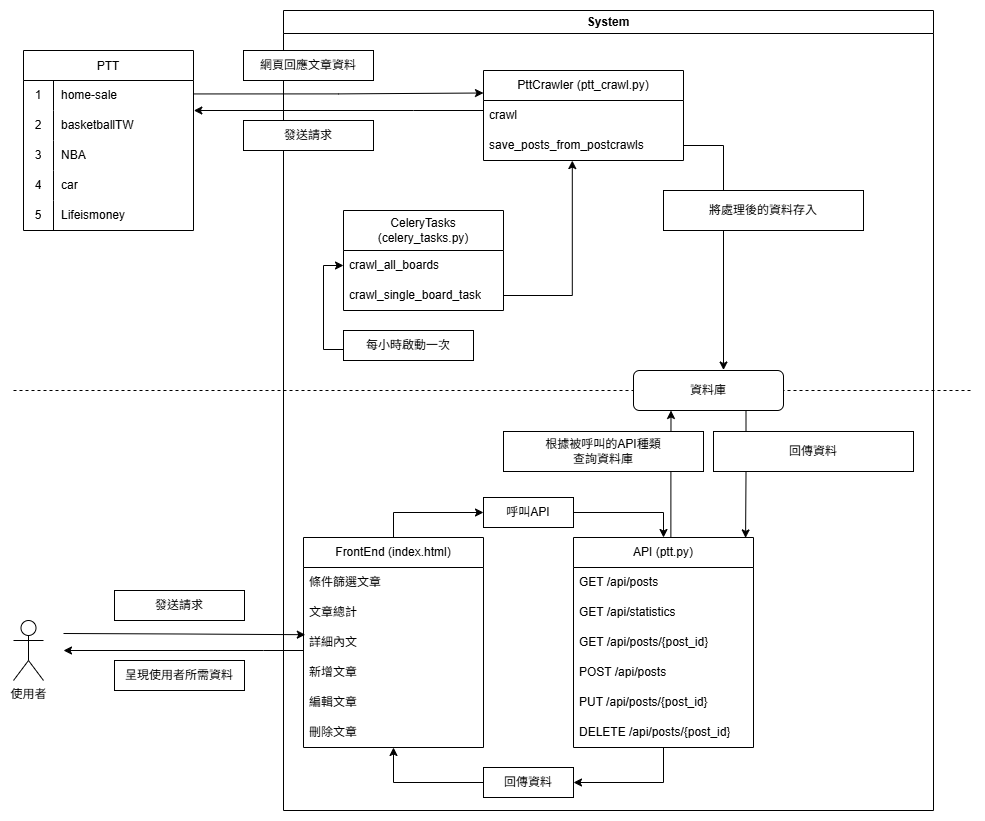

The diagram above was exported from draw.io. Its source (the exported page's mxGraphModel, read from the mxfile embedded in the PNG):
<mxGraphModel dx="2066" dy="1201" grid="1" gridSize="10" guides="1" tooltips="1" connect="1" arrows="1" fold="1" page="1" pageScale="1" pageWidth="1169" pageHeight="827" math="0" shadow="0">
  <root>
    <mxCell id="0" />
    <mxCell id="1" parent="0" />
    <mxCell id="4iv6c8gDF8ANHmfr9jMU-10" value="" style="endArrow=none;dashed=1;html=1;rounded=0;" parent="1" edge="1">
      <mxGeometry width="50" height="50" relative="1" as="geometry">
        <mxPoint x="40" y="400" as="sourcePoint" />
        <mxPoint x="1000" y="400" as="targetPoint" />
      </mxGeometry>
    </mxCell>
    <mxCell id="OUL3ID_Y2_mcysVsPwMQ-25" value="System" style="swimlane;whiteSpace=wrap;html=1;" parent="1" vertex="1">
      <mxGeometry x="310" y="20" width="650" height="800" as="geometry">
        <mxRectangle x="480" y="40" width="80" height="30" as="alternateBounds" />
      </mxGeometry>
    </mxCell>
    <mxCell id="4iv6c8gDF8ANHmfr9jMU-3" style="edgeStyle=orthogonalEdgeStyle;rounded=0;orthogonalLoop=1;jettySize=auto;html=1;entryX=0.956;entryY=0.002;entryDx=0;entryDy=0;exitX=0.75;exitY=1;exitDx=0;exitDy=0;entryPerimeter=0;" parent="OUL3ID_Y2_mcysVsPwMQ-25" source="OUL3ID_Y2_mcysVsPwMQ-68" target="qf9e0mEqBhB1hsus0gm9-28" edge="1">
      <mxGeometry relative="1" as="geometry" />
    </mxCell>
    <mxCell id="OUL3ID_Y2_mcysVsPwMQ-68" value="資料庫" style="rounded=1;whiteSpace=wrap;html=1;" parent="OUL3ID_Y2_mcysVsPwMQ-25" vertex="1">
      <mxGeometry x="350" y="360" width="150" height="40" as="geometry" />
    </mxCell>
    <mxCell id="qf9e0mEqBhB1hsus0gm9-57" value="PttCrawler (ptt_crawl.py)" style="swimlane;fontStyle=0;childLayout=stackLayout;horizontal=1;startSize=30;horizontalStack=0;resizeParent=1;resizeParentMax=0;resizeLast=0;collapsible=1;marginBottom=0;whiteSpace=wrap;html=1;" parent="OUL3ID_Y2_mcysVsPwMQ-25" vertex="1">
      <mxGeometry x="200" y="60" width="200" height="90" as="geometry" />
    </mxCell>
    <mxCell id="qf9e0mEqBhB1hsus0gm9-58" value="crawl" style="text;strokeColor=none;fillColor=none;align=left;verticalAlign=middle;spacingLeft=4;spacingRight=4;overflow=hidden;points=[[0,0.5],[1,0.5]];portConstraint=eastwest;rotatable=0;whiteSpace=wrap;html=1;" parent="qf9e0mEqBhB1hsus0gm9-57" vertex="1">
      <mxGeometry y="30" width="200" height="30" as="geometry" />
    </mxCell>
    <mxCell id="qf9e0mEqBhB1hsus0gm9-59" value="save_posts_from_postcrawls" style="text;strokeColor=none;fillColor=none;align=left;verticalAlign=middle;spacingLeft=4;spacingRight=4;overflow=hidden;points=[[0,0.5],[1,0.5]];portConstraint=eastwest;rotatable=0;whiteSpace=wrap;html=1;" parent="qf9e0mEqBhB1hsus0gm9-57" vertex="1">
      <mxGeometry y="60" width="200" height="30" as="geometry" />
    </mxCell>
    <mxCell id="qf9e0mEqBhB1hsus0gm9-61" value="C&lt;span style=&quot;background-color: transparent; color: light-dark(rgb(0, 0, 0), rgb(255, 255, 255));&quot;&gt;eleryTasks (celery_tasks.py)&lt;/span&gt;" style="swimlane;fontStyle=0;childLayout=stackLayout;horizontal=1;startSize=40;horizontalStack=0;resizeParent=1;resizeParentMax=0;resizeLast=0;collapsible=1;marginBottom=0;whiteSpace=wrap;html=1;" parent="OUL3ID_Y2_mcysVsPwMQ-25" vertex="1">
      <mxGeometry x="60" y="200" width="160" height="100" as="geometry" />
    </mxCell>
    <mxCell id="qf9e0mEqBhB1hsus0gm9-62" value="crawl_all_boards" style="text;strokeColor=none;fillColor=none;align=left;verticalAlign=middle;spacingLeft=4;spacingRight=4;overflow=hidden;points=[[0,0.5],[1,0.5]];portConstraint=eastwest;rotatable=0;whiteSpace=wrap;html=1;" parent="qf9e0mEqBhB1hsus0gm9-61" vertex="1">
      <mxGeometry y="40" width="160" height="30" as="geometry" />
    </mxCell>
    <mxCell id="qf9e0mEqBhB1hsus0gm9-63" value="crawl_single_board_task" style="text;strokeColor=none;fillColor=none;align=left;verticalAlign=middle;spacingLeft=4;spacingRight=4;overflow=hidden;points=[[0,0.5],[1,0.5]];portConstraint=eastwest;rotatable=0;whiteSpace=wrap;html=1;" parent="qf9e0mEqBhB1hsus0gm9-61" vertex="1">
      <mxGeometry y="70" width="160" height="30" as="geometry" />
    </mxCell>
    <mxCell id="qf9e0mEqBhB1hsus0gm9-65" style="edgeStyle=orthogonalEdgeStyle;rounded=0;orthogonalLoop=1;jettySize=auto;html=1;entryX=0.6;entryY=-0.012;entryDx=0;entryDy=0;entryPerimeter=0;exitX=1;exitY=0.5;exitDx=0;exitDy=0;" parent="OUL3ID_Y2_mcysVsPwMQ-25" source="qf9e0mEqBhB1hsus0gm9-59" target="OUL3ID_Y2_mcysVsPwMQ-68" edge="1">
      <mxGeometry relative="1" as="geometry">
        <mxPoint x="440" y="250" as="targetPoint" />
        <Array as="points">
          <mxPoint x="440" y="135" />
        </Array>
      </mxGeometry>
    </mxCell>
    <mxCell id="OUL3ID_Y2_mcysVsPwMQ-39" value="將處理後的資料存入" style="text;html=1;align=center;verticalAlign=middle;whiteSpace=wrap;rounded=0;fillColor=default;strokeColor=default;" parent="OUL3ID_Y2_mcysVsPwMQ-25" vertex="1">
      <mxGeometry x="380" y="180" width="200" height="40" as="geometry" />
    </mxCell>
    <mxCell id="qf9e0mEqBhB1hsus0gm9-76" style="edgeStyle=orthogonalEdgeStyle;rounded=0;orthogonalLoop=1;jettySize=auto;html=1;entryX=1.002;entryY=0;entryDx=0;entryDy=0;entryPerimeter=0;" parent="OUL3ID_Y2_mcysVsPwMQ-25" target="qf9e0mEqBhB1hsus0gm9-9" edge="1">
      <mxGeometry relative="1" as="geometry">
        <mxPoint x="200" y="100" as="sourcePoint" />
        <mxPoint x="-132.03999999999996" y="100.27999999999997" as="targetPoint" />
        <Array as="points">
          <mxPoint x="130" y="100" />
          <mxPoint x="130" y="100" />
        </Array>
      </mxGeometry>
    </mxCell>
    <mxCell id="qf9e0mEqBhB1hsus0gm9-73" value="發送請求" style="text;html=1;align=center;verticalAlign=middle;whiteSpace=wrap;rounded=0;fillColor=default;strokeColor=default;labelBackgroundColor=none;labelBorderColor=none;" parent="OUL3ID_Y2_mcysVsPwMQ-25" vertex="1">
      <mxGeometry x="-40" y="110" width="130" height="30" as="geometry" />
    </mxCell>
    <mxCell id="qf9e0mEqBhB1hsus0gm9-77" value="網頁回應文章資料" style="text;html=1;align=center;verticalAlign=middle;whiteSpace=wrap;rounded=0;fillColor=default;strokeColor=default;labelBackgroundColor=none;labelBorderColor=none;" parent="OUL3ID_Y2_mcysVsPwMQ-25" vertex="1">
      <mxGeometry x="-40" y="40" width="130" height="30" as="geometry" />
    </mxCell>
    <mxCell id="qf9e0mEqBhB1hsus0gm9-79" style="edgeStyle=orthogonalEdgeStyle;rounded=0;orthogonalLoop=1;jettySize=auto;html=1;entryX=0.444;entryY=1.003;entryDx=0;entryDy=0;entryPerimeter=0;exitX=1;exitY=0.5;exitDx=0;exitDy=0;" parent="OUL3ID_Y2_mcysVsPwMQ-25" source="qf9e0mEqBhB1hsus0gm9-63" target="qf9e0mEqBhB1hsus0gm9-59" edge="1">
      <mxGeometry relative="1" as="geometry" />
    </mxCell>
    <mxCell id="qf9e0mEqBhB1hsus0gm9-80" style="edgeStyle=orthogonalEdgeStyle;rounded=0;orthogonalLoop=1;jettySize=auto;html=1;exitX=0;exitY=0.5;exitDx=0;exitDy=0;entryX=0;entryY=0.5;entryDx=0;entryDy=0;" parent="OUL3ID_Y2_mcysVsPwMQ-25" source="qf9e0mEqBhB1hsus0gm9-70" target="qf9e0mEqBhB1hsus0gm9-62" edge="1">
      <mxGeometry relative="1" as="geometry">
        <Array as="points">
          <mxPoint x="60" y="339" />
          <mxPoint x="40" y="339" />
          <mxPoint x="40" y="255" />
        </Array>
      </mxGeometry>
    </mxCell>
    <mxCell id="qf9e0mEqBhB1hsus0gm9-70" value="每小時啟動一次" style="text;html=1;align=center;verticalAlign=middle;whiteSpace=wrap;rounded=0;fillColor=default;strokeColor=default;" parent="OUL3ID_Y2_mcysVsPwMQ-25" vertex="1">
      <mxGeometry x="60" y="320" width="130" height="30" as="geometry" />
    </mxCell>
    <mxCell id="qf9e0mEqBhB1hsus0gm9-41" style="edgeStyle=orthogonalEdgeStyle;rounded=0;orthogonalLoop=1;jettySize=auto;html=1;entryX=0;entryY=0.5;entryDx=0;entryDy=0;" parent="OUL3ID_Y2_mcysVsPwMQ-25" source="qf9e0mEqBhB1hsus0gm9-21" target="OUL3ID_Y2_mcysVsPwMQ-58" edge="1">
      <mxGeometry relative="1" as="geometry" />
    </mxCell>
    <mxCell id="qf9e0mEqBhB1hsus0gm9-48" style="edgeStyle=orthogonalEdgeStyle;rounded=0;orthogonalLoop=1;jettySize=auto;html=1;exitX=0;exitY=0.5;exitDx=0;exitDy=0;" parent="OUL3ID_Y2_mcysVsPwMQ-25" source="OUL3ID_Y2_mcysVsPwMQ-59" target="qf9e0mEqBhB1hsus0gm9-21" edge="1">
      <mxGeometry relative="1" as="geometry" />
    </mxCell>
    <mxCell id="qf9e0mEqBhB1hsus0gm9-21" value="FrontEnd (index.html)" style="swimlane;fontStyle=0;childLayout=stackLayout;horizontal=1;startSize=30;horizontalStack=0;resizeParent=1;resizeParentMax=0;resizeLast=0;collapsible=1;marginBottom=0;whiteSpace=wrap;html=1;" parent="OUL3ID_Y2_mcysVsPwMQ-25" vertex="1">
      <mxGeometry x="20" y="527" width="180" height="210" as="geometry" />
    </mxCell>
    <mxCell id="qf9e0mEqBhB1hsus0gm9-23" value="條件篩選文章" style="text;strokeColor=none;fillColor=none;align=left;verticalAlign=middle;spacingLeft=4;spacingRight=4;overflow=hidden;points=[[0,0.5],[1,0.5]];portConstraint=eastwest;rotatable=0;whiteSpace=wrap;html=1;" parent="qf9e0mEqBhB1hsus0gm9-21" vertex="1">
      <mxGeometry y="30" width="180" height="30" as="geometry" />
    </mxCell>
    <mxCell id="qf9e0mEqBhB1hsus0gm9-24" value="文章總計" style="text;strokeColor=none;fillColor=none;align=left;verticalAlign=middle;spacingLeft=4;spacingRight=4;overflow=hidden;points=[[0,0.5],[1,0.5]];portConstraint=eastwest;rotatable=0;whiteSpace=wrap;html=1;" parent="qf9e0mEqBhB1hsus0gm9-21" vertex="1">
      <mxGeometry y="60" width="180" height="30" as="geometry" />
    </mxCell>
    <mxCell id="qf9e0mEqBhB1hsus0gm9-25" value="詳細內文" style="text;strokeColor=none;fillColor=none;align=left;verticalAlign=middle;spacingLeft=4;spacingRight=4;overflow=hidden;points=[[0,0.5],[1,0.5]];portConstraint=eastwest;rotatable=0;whiteSpace=wrap;html=1;" parent="qf9e0mEqBhB1hsus0gm9-21" vertex="1">
      <mxGeometry y="90" width="180" height="30" as="geometry" />
    </mxCell>
    <mxCell id="qf9e0mEqBhB1hsus0gm9-22" value="新增文章" style="text;strokeColor=none;fillColor=none;align=left;verticalAlign=middle;spacingLeft=4;spacingRight=4;overflow=hidden;points=[[0,0.5],[1,0.5]];portConstraint=eastwest;rotatable=0;whiteSpace=wrap;html=1;" parent="qf9e0mEqBhB1hsus0gm9-21" vertex="1">
      <mxGeometry y="120" width="180" height="30" as="geometry" />
    </mxCell>
    <mxCell id="qf9e0mEqBhB1hsus0gm9-27" value="編輯文章" style="text;strokeColor=none;fillColor=none;align=left;verticalAlign=middle;spacingLeft=4;spacingRight=4;overflow=hidden;points=[[0,0.5],[1,0.5]];portConstraint=eastwest;rotatable=0;whiteSpace=wrap;html=1;" parent="qf9e0mEqBhB1hsus0gm9-21" vertex="1">
      <mxGeometry y="150" width="180" height="30" as="geometry" />
    </mxCell>
    <mxCell id="qf9e0mEqBhB1hsus0gm9-26" value="刪除文章" style="text;strokeColor=none;fillColor=none;align=left;verticalAlign=middle;spacingLeft=4;spacingRight=4;overflow=hidden;points=[[0,0.5],[1,0.5]];portConstraint=eastwest;rotatable=0;whiteSpace=wrap;html=1;" parent="qf9e0mEqBhB1hsus0gm9-21" vertex="1">
      <mxGeometry y="180" width="180" height="30" as="geometry" />
    </mxCell>
    <mxCell id="qf9e0mEqBhB1hsus0gm9-44" style="edgeStyle=orthogonalEdgeStyle;rounded=0;orthogonalLoop=1;jettySize=auto;html=1;exitX=1;exitY=0.5;exitDx=0;exitDy=0;" parent="OUL3ID_Y2_mcysVsPwMQ-25" source="OUL3ID_Y2_mcysVsPwMQ-58" target="qf9e0mEqBhB1hsus0gm9-28" edge="1">
      <mxGeometry relative="1" as="geometry" />
    </mxCell>
    <mxCell id="qf9e0mEqBhB1hsus0gm9-46" style="edgeStyle=orthogonalEdgeStyle;rounded=0;orthogonalLoop=1;jettySize=auto;html=1;entryX=1;entryY=0.5;entryDx=0;entryDy=0;" parent="OUL3ID_Y2_mcysVsPwMQ-25" source="qf9e0mEqBhB1hsus0gm9-28" target="OUL3ID_Y2_mcysVsPwMQ-59" edge="1">
      <mxGeometry relative="1" as="geometry" />
    </mxCell>
    <mxCell id="qf9e0mEqBhB1hsus0gm9-28" value="API&amp;nbsp;(ptt.py)" style="swimlane;fontStyle=0;childLayout=stackLayout;horizontal=1;startSize=30;horizontalStack=0;resizeParent=1;resizeParentMax=0;resizeLast=0;collapsible=1;marginBottom=0;whiteSpace=wrap;html=1;" parent="OUL3ID_Y2_mcysVsPwMQ-25" vertex="1">
      <mxGeometry x="290" y="527" width="180" height="210" as="geometry" />
    </mxCell>
    <mxCell id="qf9e0mEqBhB1hsus0gm9-30" value="GET /api/posts" style="text;strokeColor=none;fillColor=none;align=left;verticalAlign=middle;spacingLeft=4;spacingRight=4;overflow=hidden;points=[[0,0.5],[1,0.5]];portConstraint=eastwest;rotatable=0;whiteSpace=wrap;html=1;" parent="qf9e0mEqBhB1hsus0gm9-28" vertex="1">
      <mxGeometry y="30" width="180" height="30" as="geometry" />
    </mxCell>
    <mxCell id="qf9e0mEqBhB1hsus0gm9-31" value="GET /api/statistics" style="text;strokeColor=none;fillColor=none;align=left;verticalAlign=middle;spacingLeft=4;spacingRight=4;overflow=hidden;points=[[0,0.5],[1,0.5]];portConstraint=eastwest;rotatable=0;whiteSpace=wrap;html=1;" parent="qf9e0mEqBhB1hsus0gm9-28" vertex="1">
      <mxGeometry y="60" width="180" height="30" as="geometry" />
    </mxCell>
    <mxCell id="qf9e0mEqBhB1hsus0gm9-32" value="GET&amp;nbsp;/api/posts/{post_id}" style="text;strokeColor=none;fillColor=none;align=left;verticalAlign=middle;spacingLeft=4;spacingRight=4;overflow=hidden;points=[[0,0.5],[1,0.5]];portConstraint=eastwest;rotatable=0;whiteSpace=wrap;html=1;" parent="qf9e0mEqBhB1hsus0gm9-28" vertex="1">
      <mxGeometry y="90" width="180" height="30" as="geometry" />
    </mxCell>
    <mxCell id="qf9e0mEqBhB1hsus0gm9-29" value="POST /api/posts" style="text;strokeColor=none;fillColor=none;align=left;verticalAlign=middle;spacingLeft=4;spacingRight=4;overflow=hidden;points=[[0,0.5],[1,0.5]];portConstraint=eastwest;rotatable=0;whiteSpace=wrap;html=1;" parent="qf9e0mEqBhB1hsus0gm9-28" vertex="1">
      <mxGeometry y="120" width="180" height="30" as="geometry" />
    </mxCell>
    <mxCell id="qf9e0mEqBhB1hsus0gm9-33" value="PUT&amp;nbsp;/api/posts/{post_id}" style="text;strokeColor=none;fillColor=none;align=left;verticalAlign=middle;spacingLeft=4;spacingRight=4;overflow=hidden;points=[[0,0.5],[1,0.5]];portConstraint=eastwest;rotatable=0;whiteSpace=wrap;html=1;" parent="qf9e0mEqBhB1hsus0gm9-28" vertex="1">
      <mxGeometry y="150" width="180" height="30" as="geometry" />
    </mxCell>
    <mxCell id="qf9e0mEqBhB1hsus0gm9-34" value="DELETE&amp;nbsp;/api/posts/{post_id}" style="text;strokeColor=none;fillColor=none;align=left;verticalAlign=middle;spacingLeft=4;spacingRight=4;overflow=hidden;points=[[0,0.5],[1,0.5]];portConstraint=eastwest;rotatable=0;whiteSpace=wrap;html=1;" parent="qf9e0mEqBhB1hsus0gm9-28" vertex="1">
      <mxGeometry y="180" width="180" height="30" as="geometry" />
    </mxCell>
    <mxCell id="OUL3ID_Y2_mcysVsPwMQ-58" value="呼叫API" style="text;html=1;align=center;verticalAlign=middle;whiteSpace=wrap;rounded=0;fillColor=default;strokeColor=default;" parent="OUL3ID_Y2_mcysVsPwMQ-25" vertex="1">
      <mxGeometry x="200" y="487" width="90" height="30" as="geometry" />
    </mxCell>
    <mxCell id="OUL3ID_Y2_mcysVsPwMQ-59" value="回傳資料" style="text;html=1;align=center;verticalAlign=middle;whiteSpace=wrap;rounded=0;fillColor=default;strokeColor=default;" parent="OUL3ID_Y2_mcysVsPwMQ-25" vertex="1">
      <mxGeometry x="200" y="757" width="90" height="30" as="geometry" />
    </mxCell>
    <mxCell id="OUL3ID_Y2_mcysVsPwMQ-61" value="回傳資料" style="text;html=1;align=center;verticalAlign=middle;whiteSpace=wrap;rounded=0;fillColor=default;strokeColor=default;" parent="OUL3ID_Y2_mcysVsPwMQ-25" vertex="1">
      <mxGeometry x="430" y="421" width="200" height="40" as="geometry" />
    </mxCell>
    <mxCell id="4iv6c8gDF8ANHmfr9jMU-2" style="edgeStyle=orthogonalEdgeStyle;rounded=0;orthogonalLoop=1;jettySize=auto;html=1;entryX=0.25;entryY=1;entryDx=0;entryDy=0;exitX=0.541;exitY=0;exitDx=0;exitDy=0;exitPerimeter=0;" parent="OUL3ID_Y2_mcysVsPwMQ-25" source="qf9e0mEqBhB1hsus0gm9-28" target="OUL3ID_Y2_mcysVsPwMQ-68" edge="1">
      <mxGeometry relative="1" as="geometry" />
    </mxCell>
    <mxCell id="OUL3ID_Y2_mcysVsPwMQ-60" value="根據被呼叫的API種類&lt;div&gt;查詢資料庫&lt;/div&gt;" style="text;html=1;align=center;verticalAlign=middle;whiteSpace=wrap;rounded=0;fillColor=default;strokeColor=default;" parent="OUL3ID_Y2_mcysVsPwMQ-25" vertex="1">
      <mxGeometry x="220" y="421" width="200" height="40" as="geometry" />
    </mxCell>
    <mxCell id="qf9e0mEqBhB1hsus0gm9-5" value="PTT" style="shape=table;startSize=30;container=1;collapsible=0;childLayout=tableLayout;fixedRows=1;rowLines=0;fontStyle=0;strokeColor=default;fontSize=12;" parent="1" vertex="1">
      <mxGeometry x="50" y="60" width="170" height="180" as="geometry" />
    </mxCell>
    <mxCell id="qf9e0mEqBhB1hsus0gm9-6" value="" style="shape=tableRow;horizontal=0;startSize=0;swimlaneHead=0;swimlaneBody=0;top=0;left=0;bottom=0;right=0;collapsible=0;dropTarget=0;fillColor=none;points=[[0,0.5],[1,0.5]];portConstraint=eastwest;strokeColor=inherit;fontSize=16;" parent="qf9e0mEqBhB1hsus0gm9-5" vertex="1">
      <mxGeometry y="30" width="170" height="30" as="geometry" />
    </mxCell>
    <mxCell id="qf9e0mEqBhB1hsus0gm9-7" value="1" style="shape=partialRectangle;html=1;whiteSpace=wrap;connectable=0;fillColor=none;top=0;left=0;bottom=0;right=0;overflow=hidden;pointerEvents=1;strokeColor=inherit;fontSize=12;" parent="qf9e0mEqBhB1hsus0gm9-6" vertex="1">
      <mxGeometry width="30" height="30" as="geometry">
        <mxRectangle width="30" height="30" as="alternateBounds" />
      </mxGeometry>
    </mxCell>
    <mxCell id="qf9e0mEqBhB1hsus0gm9-8" value="home-sale" style="shape=partialRectangle;html=1;whiteSpace=wrap;connectable=0;fillColor=none;top=0;left=0;bottom=0;right=0;align=left;spacingLeft=6;overflow=hidden;strokeColor=inherit;fontSize=12;" parent="qf9e0mEqBhB1hsus0gm9-6" vertex="1">
      <mxGeometry x="30" width="140" height="30" as="geometry">
        <mxRectangle width="140" height="30" as="alternateBounds" />
      </mxGeometry>
    </mxCell>
    <mxCell id="qf9e0mEqBhB1hsus0gm9-9" value="" style="shape=tableRow;horizontal=0;startSize=0;swimlaneHead=0;swimlaneBody=0;top=0;left=0;bottom=0;right=0;collapsible=0;dropTarget=0;fillColor=none;points=[[0,0.5],[1,0.5]];portConstraint=eastwest;strokeColor=inherit;fontSize=16;" parent="qf9e0mEqBhB1hsus0gm9-5" vertex="1">
      <mxGeometry y="60" width="170" height="30" as="geometry" />
    </mxCell>
    <mxCell id="qf9e0mEqBhB1hsus0gm9-10" value="2" style="shape=partialRectangle;html=1;whiteSpace=wrap;connectable=0;fillColor=none;top=0;left=0;bottom=0;right=0;overflow=hidden;strokeColor=inherit;fontSize=12;" parent="qf9e0mEqBhB1hsus0gm9-9" vertex="1">
      <mxGeometry width="30" height="30" as="geometry">
        <mxRectangle width="30" height="30" as="alternateBounds" />
      </mxGeometry>
    </mxCell>
    <mxCell id="qf9e0mEqBhB1hsus0gm9-11" value="basketballTW" style="shape=partialRectangle;html=1;whiteSpace=wrap;connectable=0;fillColor=none;top=0;left=0;bottom=0;right=0;align=left;spacingLeft=6;overflow=hidden;strokeColor=inherit;fontSize=12;" parent="qf9e0mEqBhB1hsus0gm9-9" vertex="1">
      <mxGeometry x="30" width="140" height="30" as="geometry">
        <mxRectangle width="140" height="30" as="alternateBounds" />
      </mxGeometry>
    </mxCell>
    <mxCell id="qf9e0mEqBhB1hsus0gm9-12" value="" style="shape=tableRow;horizontal=0;startSize=0;swimlaneHead=0;swimlaneBody=0;top=0;left=0;bottom=0;right=0;collapsible=0;dropTarget=0;fillColor=none;points=[[0,0.5],[1,0.5]];portConstraint=eastwest;strokeColor=inherit;fontSize=16;" parent="qf9e0mEqBhB1hsus0gm9-5" vertex="1">
      <mxGeometry y="90" width="170" height="30" as="geometry" />
    </mxCell>
    <mxCell id="qf9e0mEqBhB1hsus0gm9-13" value="3" style="shape=partialRectangle;html=1;whiteSpace=wrap;connectable=0;fillColor=none;top=0;left=0;bottom=0;right=0;overflow=hidden;strokeColor=inherit;fontSize=12;" parent="qf9e0mEqBhB1hsus0gm9-12" vertex="1">
      <mxGeometry width="30" height="30" as="geometry">
        <mxRectangle width="30" height="30" as="alternateBounds" />
      </mxGeometry>
    </mxCell>
    <mxCell id="qf9e0mEqBhB1hsus0gm9-14" value="NBA" style="shape=partialRectangle;html=1;whiteSpace=wrap;connectable=0;fillColor=none;top=0;left=0;bottom=0;right=0;align=left;spacingLeft=6;overflow=hidden;strokeColor=inherit;fontSize=12;" parent="qf9e0mEqBhB1hsus0gm9-12" vertex="1">
      <mxGeometry x="30" width="140" height="30" as="geometry">
        <mxRectangle width="140" height="30" as="alternateBounds" />
      </mxGeometry>
    </mxCell>
    <mxCell id="qf9e0mEqBhB1hsus0gm9-15" style="shape=tableRow;horizontal=0;startSize=0;swimlaneHead=0;swimlaneBody=0;top=0;left=0;bottom=0;right=0;collapsible=0;dropTarget=0;fillColor=none;points=[[0,0.5],[1,0.5]];portConstraint=eastwest;strokeColor=inherit;fontSize=16;" parent="qf9e0mEqBhB1hsus0gm9-5" vertex="1">
      <mxGeometry y="120" width="170" height="30" as="geometry" />
    </mxCell>
    <mxCell id="qf9e0mEqBhB1hsus0gm9-16" value="4" style="shape=partialRectangle;html=1;whiteSpace=wrap;connectable=0;fillColor=none;top=0;left=0;bottom=0;right=0;overflow=hidden;strokeColor=inherit;fontSize=12;" parent="qf9e0mEqBhB1hsus0gm9-15" vertex="1">
      <mxGeometry width="30" height="30" as="geometry">
        <mxRectangle width="30" height="30" as="alternateBounds" />
      </mxGeometry>
    </mxCell>
    <mxCell id="qf9e0mEqBhB1hsus0gm9-17" value="car" style="shape=partialRectangle;html=1;whiteSpace=wrap;connectable=0;fillColor=none;top=0;left=0;bottom=0;right=0;align=left;spacingLeft=6;overflow=hidden;strokeColor=inherit;fontSize=12;" parent="qf9e0mEqBhB1hsus0gm9-15" vertex="1">
      <mxGeometry x="30" width="140" height="30" as="geometry">
        <mxRectangle width="140" height="30" as="alternateBounds" />
      </mxGeometry>
    </mxCell>
    <mxCell id="qf9e0mEqBhB1hsus0gm9-18" style="shape=tableRow;horizontal=0;startSize=0;swimlaneHead=0;swimlaneBody=0;top=0;left=0;bottom=0;right=0;collapsible=0;dropTarget=0;fillColor=none;points=[[0,0.5],[1,0.5]];portConstraint=eastwest;strokeColor=inherit;fontSize=16;" parent="qf9e0mEqBhB1hsus0gm9-5" vertex="1">
      <mxGeometry y="150" width="170" height="30" as="geometry" />
    </mxCell>
    <mxCell id="qf9e0mEqBhB1hsus0gm9-19" value="5" style="shape=partialRectangle;html=1;whiteSpace=wrap;connectable=0;fillColor=none;top=0;left=0;bottom=0;right=0;overflow=hidden;strokeColor=inherit;fontSize=12;" parent="qf9e0mEqBhB1hsus0gm9-18" vertex="1">
      <mxGeometry width="30" height="30" as="geometry">
        <mxRectangle width="30" height="30" as="alternateBounds" />
      </mxGeometry>
    </mxCell>
    <mxCell id="qf9e0mEqBhB1hsus0gm9-20" value="Lifeismoney" style="shape=partialRectangle;html=1;whiteSpace=wrap;connectable=0;fillColor=none;top=0;left=0;bottom=0;right=0;align=left;spacingLeft=6;overflow=hidden;strokeColor=inherit;fontSize=12;" parent="qf9e0mEqBhB1hsus0gm9-18" vertex="1">
      <mxGeometry x="30" width="140" height="30" as="geometry">
        <mxRectangle width="140" height="30" as="alternateBounds" />
      </mxGeometry>
    </mxCell>
    <mxCell id="qf9e0mEqBhB1hsus0gm9-71" style="edgeStyle=orthogonalEdgeStyle;rounded=0;orthogonalLoop=1;jettySize=auto;html=1;entryX=0;entryY=0.25;entryDx=0;entryDy=0;exitX=0.997;exitY=0.448;exitDx=0;exitDy=0;exitPerimeter=0;" parent="1" source="qf9e0mEqBhB1hsus0gm9-6" target="qf9e0mEqBhB1hsus0gm9-57" edge="1">
      <mxGeometry relative="1" as="geometry">
        <mxPoint x="210" y="80" as="sourcePoint" />
        <mxPoint x="510" y="90" as="targetPoint" />
        <Array as="points" />
      </mxGeometry>
    </mxCell>
    <mxCell id="4iv6c8gDF8ANHmfr9jMU-6" style="edgeStyle=orthogonalEdgeStyle;rounded=0;orthogonalLoop=1;jettySize=auto;html=1;" parent="1" edge="1">
      <mxGeometry relative="1" as="geometry">
        <mxPoint x="330" y="660" as="sourcePoint" />
        <mxPoint x="90" y="660" as="targetPoint" />
        <Array as="points">
          <mxPoint x="290" y="660" />
          <mxPoint x="290" y="660" />
        </Array>
      </mxGeometry>
    </mxCell>
    <mxCell id="4iv6c8gDF8ANHmfr9jMU-7" value="呈現使用者所需資料" style="text;html=1;align=center;verticalAlign=middle;whiteSpace=wrap;rounded=0;fillColor=default;strokeColor=default;labelBackgroundColor=none;labelBorderColor=none;" parent="1" vertex="1">
      <mxGeometry x="141" y="670" width="130" height="30" as="geometry" />
    </mxCell>
    <mxCell id="4iv6c8gDF8ANHmfr9jMU-8" value="發送請求" style="text;html=1;align=center;verticalAlign=middle;whiteSpace=wrap;rounded=0;fillColor=default;strokeColor=default;labelBackgroundColor=none;labelBorderColor=none;" parent="1" vertex="1">
      <mxGeometry x="141" y="600" width="130" height="30" as="geometry" />
    </mxCell>
    <mxCell id="4iv6c8gDF8ANHmfr9jMU-9" style="edgeStyle=orthogonalEdgeStyle;rounded=0;orthogonalLoop=1;jettySize=auto;html=1;entryX=0.01;entryY=0.24;entryDx=0;entryDy=0;exitX=0.997;exitY=0.448;exitDx=0;exitDy=0;exitPerimeter=0;entryPerimeter=0;" parent="1" target="qf9e0mEqBhB1hsus0gm9-25" edge="1">
      <mxGeometry relative="1" as="geometry">
        <mxPoint x="90" y="643" as="sourcePoint" />
        <mxPoint x="381" y="643" as="targetPoint" />
        <Array as="points" />
      </mxGeometry>
    </mxCell>
    <mxCell id="OUL3ID_Y2_mcysVsPwMQ-65" value="使用者" style="shape=umlActor;verticalLabelPosition=bottom;verticalAlign=top;html=1;outlineConnect=0;" parent="1" vertex="1">
      <mxGeometry x="40" y="630" width="30" height="60" as="geometry" />
    </mxCell>
  </root>
</mxGraphModel>